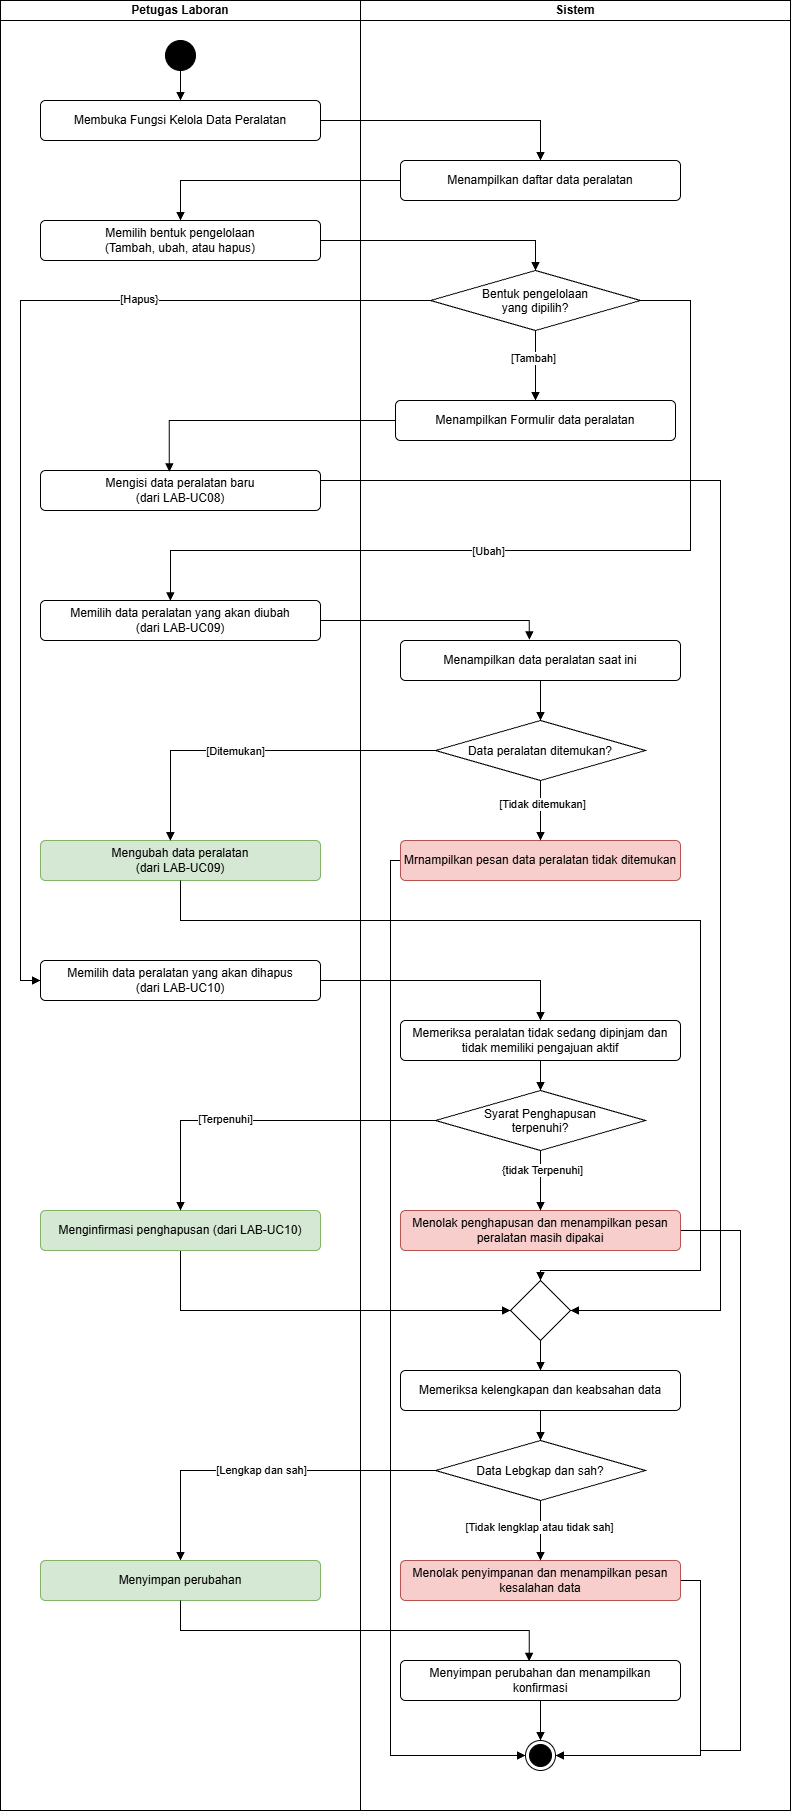

The diagram above was exported from draw.io. Its source (the exported page's mxGraphModel, read from the mxfile embedded in the PNG):
<mxGraphModel dx="1296" dy="1242" grid="1" gridSize="10" guides="1" tooltips="1" connect="1" arrows="1" fold="1" page="1" pageScale="1" pageWidth="850" pageHeight="1100" math="0" shadow="0">
  <root>
    <mxCell id="0" />
    <mxCell id="1" parent="0" />
    <mxCell id="lOhazl1rnzwtO7CbLHyD-186" parent="1" style="swimlane;startSize=20;whiteSpace=wrap;html=1;" value="Petugas Laboran" vertex="1">
      <mxGeometry height="1810" width="360" x="890" y="790" as="geometry" />
    </mxCell>
    <mxCell id="lOhazl1rnzwtO7CbLHyD-187" edge="1" parent="lOhazl1rnzwtO7CbLHyD-186" source="lOhazl1rnzwtO7CbLHyD-188" style="edgeStyle=orthogonalEdgeStyle;html=1;endArrow=block;endFill=1;rounded=0;curved=0;" target="lOhazl1rnzwtO7CbLHyD-189" value="">
      <mxGeometry relative="1" as="geometry" />
    </mxCell>
    <mxCell id="lOhazl1rnzwtO7CbLHyD-188" parent="lOhazl1rnzwtO7CbLHyD-186" style="ellipse;fillColor=strokeColor;html=1;" value="" vertex="1">
      <mxGeometry height="30" width="30" x="165" y="40" as="geometry" />
    </mxCell>
    <mxCell id="lOhazl1rnzwtO7CbLHyD-189" parent="lOhazl1rnzwtO7CbLHyD-186" style="html=1;align=center;verticalAlign=middle;rounded=1;absoluteArcSize=1;arcSize=10;dashed=0;whiteSpace=wrap;" value="Membuka Fungsi Kelola Data Peralatan" vertex="1">
      <mxGeometry height="40" width="280" x="40" y="100" as="geometry" />
    </mxCell>
    <mxCell id="lOhazl1rnzwtO7CbLHyD-190" parent="lOhazl1rnzwtO7CbLHyD-186" style="html=1;align=center;verticalAlign=middle;rounded=1;absoluteArcSize=1;arcSize=10;dashed=0;whiteSpace=wrap;" value="Memilih bentuk pengelolaan&lt;div&gt;(Tambah, ubah, atau hapus)&lt;/div&gt;" vertex="1">
      <mxGeometry height="40" width="280" x="40" y="220" as="geometry" />
    </mxCell>
    <mxCell id="lOhazl1rnzwtO7CbLHyD-191" parent="lOhazl1rnzwtO7CbLHyD-186" style="html=1;align=center;verticalAlign=middle;rounded=1;absoluteArcSize=1;arcSize=10;dashed=0;whiteSpace=wrap;" value="Mengisi data peralatan baru&lt;div&gt;(dari LAB-UC08)&lt;/div&gt;" vertex="1">
      <mxGeometry height="40" width="280" x="40" y="470" as="geometry" />
    </mxCell>
    <mxCell id="lOhazl1rnzwtO7CbLHyD-192" parent="lOhazl1rnzwtO7CbLHyD-186" style="html=1;align=center;verticalAlign=middle;rounded=1;absoluteArcSize=1;arcSize=10;dashed=0;whiteSpace=wrap;" value="Memilih data peralatan yang akan diubah&lt;div&gt;(dari LAB-UC09)&lt;/div&gt;" vertex="1">
      <mxGeometry height="40" width="280" x="40" y="600" as="geometry" />
    </mxCell>
    <mxCell id="lOhazl1rnzwtO7CbLHyD-193" parent="lOhazl1rnzwtO7CbLHyD-186" style="html=1;align=center;verticalAlign=middle;rounded=1;absoluteArcSize=1;arcSize=10;dashed=0;whiteSpace=wrap;fillColor=#d5e8d4;strokeColor=#82b366;" value="Mengubah data peralatan&lt;div&gt;(dari LAB-UC09)&lt;/div&gt;" vertex="1">
      <mxGeometry height="40" width="280" x="40" y="840" as="geometry" />
    </mxCell>
    <mxCell id="lOhazl1rnzwtO7CbLHyD-194" parent="lOhazl1rnzwtO7CbLHyD-186" style="html=1;align=center;verticalAlign=middle;rounded=1;absoluteArcSize=1;arcSize=10;dashed=0;whiteSpace=wrap;" value="Memilih data peralatan yang akan dihapus&lt;div&gt;(dari LAB-UC10)&lt;/div&gt;" vertex="1">
      <mxGeometry height="40" width="280" x="40" y="960" as="geometry" />
    </mxCell>
    <mxCell id="lOhazl1rnzwtO7CbLHyD-195" parent="1" style="swimlane;startSize=20;whiteSpace=wrap;html=1;" value="Sistem" vertex="1">
      <mxGeometry height="1810" width="430" x="1250" y="790" as="geometry" />
    </mxCell>
    <mxCell id="lOhazl1rnzwtO7CbLHyD-196" parent="lOhazl1rnzwtO7CbLHyD-195" style="html=1;align=center;verticalAlign=middle;rounded=1;absoluteArcSize=1;arcSize=10;dashed=0;whiteSpace=wrap;" value="Menampilkan daftar data peralatan" vertex="1">
      <mxGeometry height="40" width="280" x="40" y="160" as="geometry" />
    </mxCell>
    <mxCell id="lOhazl1rnzwtO7CbLHyD-197" parent="lOhazl1rnzwtO7CbLHyD-195" style="html=1;align=center;verticalAlign=middle;rounded=1;absoluteArcSize=1;arcSize=10;dashed=0;whiteSpace=wrap;" value="Menampilkan Formulir data peralatan" vertex="1">
      <mxGeometry height="40" width="280" x="35" y="400" as="geometry" />
    </mxCell>
    <mxCell id="lOhazl1rnzwtO7CbLHyD-198" parent="lOhazl1rnzwtO7CbLHyD-195" style="rhombus;" value="Bentuk pengelolaan&#10;yang dipilih?" vertex="1">
      <mxGeometry height="60" width="210" x="70" y="270" as="geometry" />
    </mxCell>
    <mxCell id="lOhazl1rnzwtO7CbLHyD-199" edge="1" parent="lOhazl1rnzwtO7CbLHyD-195" source="lOhazl1rnzwtO7CbLHyD-200" style="edgeStyle=orthogonalEdgeStyle;html=1;endArrow=block;endFill=1;" target="lOhazl1rnzwtO7CbLHyD-205" value="">
      <mxGeometry relative="1" as="geometry" />
    </mxCell>
    <mxCell id="lOhazl1rnzwtO7CbLHyD-200" parent="lOhazl1rnzwtO7CbLHyD-195" style="html=1;align=center;verticalAlign=middle;rounded=1;absoluteArcSize=1;arcSize=10;dashed=0;whiteSpace=wrap;" value="Menampilkan data peralatan saat ini" vertex="1">
      <mxGeometry height="40" width="280" x="40" y="640" as="geometry" />
    </mxCell>
    <mxCell id="lOhazl1rnzwtO7CbLHyD-201" edge="1" parent="lOhazl1rnzwtO7CbLHyD-195" source="lOhazl1rnzwtO7CbLHyD-202" style="edgeStyle=orthogonalEdgeStyle;html=1;entryX=0;entryY=0.5;entryDx=0;entryDy=0;exitX=0;exitY=0.5;exitDx=0;exitDy=0;rounded=0;endArrow=block;endFill=1;" target="lOhazl1rnzwtO7CbLHyD-223">
      <mxGeometry relative="1" as="geometry" />
    </mxCell>
    <mxCell id="lOhazl1rnzwtO7CbLHyD-202" parent="lOhazl1rnzwtO7CbLHyD-195" style="html=1;align=center;verticalAlign=middle;rounded=1;absoluteArcSize=1;arcSize=10;dashed=0;whiteSpace=wrap;fillColor=#f8cecc;strokeColor=#b85450;" value="Mrnampilkan pesan data peralatan tidak ditemukan" vertex="1">
      <mxGeometry height="40" width="280" x="40" y="840" as="geometry" />
    </mxCell>
    <mxCell id="lOhazl1rnzwtO7CbLHyD-203" edge="1" parent="lOhazl1rnzwtO7CbLHyD-195" source="lOhazl1rnzwtO7CbLHyD-205" style="edgeStyle=orthogonalEdgeStyle;html=1;endArrow=block;endFill=1;" target="lOhazl1rnzwtO7CbLHyD-202" value="">
      <mxGeometry relative="1" as="geometry" />
    </mxCell>
    <mxCell id="lOhazl1rnzwtO7CbLHyD-204" connectable="0" parent="lOhazl1rnzwtO7CbLHyD-203" style="edgeLabel;html=1;align=center;verticalAlign=middle;resizable=0;points=[];" value="[Tidak ditemukan]" vertex="1">
      <mxGeometry relative="1" x="-0.2219" y="1" as="geometry">
        <mxPoint as="offset" />
      </mxGeometry>
    </mxCell>
    <mxCell id="lOhazl1rnzwtO7CbLHyD-205" parent="lOhazl1rnzwtO7CbLHyD-195" style="rhombus;" value="Data peralatan ditemukan?" vertex="1">
      <mxGeometry height="60" width="210" x="75" y="720" as="geometry" />
    </mxCell>
    <mxCell id="lOhazl1rnzwtO7CbLHyD-206" edge="1" parent="lOhazl1rnzwtO7CbLHyD-195" source="lOhazl1rnzwtO7CbLHyD-207" style="edgeStyle=none;html=1;endArrow=block;endFill=1;" target="lOhazl1rnzwtO7CbLHyD-208" value="">
      <mxGeometry relative="1" as="geometry" />
    </mxCell>
    <mxCell id="lOhazl1rnzwtO7CbLHyD-207" parent="lOhazl1rnzwtO7CbLHyD-195" style="html=1;align=center;verticalAlign=middle;rounded=1;absoluteArcSize=1;arcSize=10;dashed=0;whiteSpace=wrap;" value="Memeriksa peralatan tidak sedang dipinjam dan&lt;div&gt;tidak memiliki pengajuan aktif&lt;/div&gt;" vertex="1">
      <mxGeometry height="40" width="280" x="40" y="1020" as="geometry" />
    </mxCell>
    <mxCell id="lOhazl1rnzwtO7CbLHyD-208" parent="lOhazl1rnzwtO7CbLHyD-195" style="rhombus;" value="Syarat Penghapusan&#10;terpenuhi?" vertex="1">
      <mxGeometry height="60" width="210" x="75" y="1090" as="geometry" />
    </mxCell>
    <mxCell id="lOhazl1rnzwtO7CbLHyD-209" edge="1" parent="lOhazl1rnzwtO7CbLHyD-195" source="lOhazl1rnzwtO7CbLHyD-210" style="edgeStyle=orthogonalEdgeStyle;html=1;exitX=1;exitY=0.5;exitDx=0;exitDy=0;endArrow=none;endFill=0;rounded=0;curved=0;">
      <mxGeometry relative="1" x="-0.1053" as="geometry">
        <mxPoint x="340" y="1750" as="targetPoint" />
      </mxGeometry>
    </mxCell>
    <mxCell id="lOhazl1rnzwtO7CbLHyD-210" parent="lOhazl1rnzwtO7CbLHyD-195" style="html=1;align=center;verticalAlign=middle;rounded=1;absoluteArcSize=1;arcSize=10;dashed=0;whiteSpace=wrap;fillColor=#f8cecc;strokeColor=#b85450;" value="&lt;span style=&quot;color: rgb(0, 0, 0);&quot;&gt;Menolak penyimpanan dan menampilkan pesan kesalahan data&lt;/span&gt;" vertex="1">
      <mxGeometry height="40" width="280" x="40" y="1560" as="geometry" />
    </mxCell>
    <mxCell id="lOhazl1rnzwtO7CbLHyD-211" edge="1" parent="lOhazl1rnzwtO7CbLHyD-195" source="lOhazl1rnzwtO7CbLHyD-215" style="edgeStyle=none;html=1;endArrow=block;endFill=1;" target="lOhazl1rnzwtO7CbLHyD-210" value="">
      <mxGeometry relative="1" as="geometry" />
    </mxCell>
    <mxCell id="lOhazl1rnzwtO7CbLHyD-212" connectable="0" parent="lOhazl1rnzwtO7CbLHyD-211" style="edgeLabel;html=1;align=center;verticalAlign=middle;resizable=0;points=[];" value="[Tidak lengklap atau tidak sah]" vertex="1">
      <mxGeometry relative="1" x="-0.1462" y="-2" as="geometry">
        <mxPoint as="offset" />
      </mxGeometry>
    </mxCell>
    <mxCell id="lOhazl1rnzwtO7CbLHyD-213" edge="1" parent="lOhazl1rnzwtO7CbLHyD-195" source="lOhazl1rnzwtO7CbLHyD-215" style="edgeStyle=orthogonalEdgeStyle;html=1;entryX=0.5;entryY=0;entryDx=0;entryDy=0;endArrow=block;endFill=1;rounded=0;" target="lOhazl1rnzwtO7CbLHyD-218">
      <mxGeometry relative="1" as="geometry" />
    </mxCell>
    <mxCell id="lOhazl1rnzwtO7CbLHyD-214" connectable="0" parent="lOhazl1rnzwtO7CbLHyD-213" style="edgeLabel;html=1;align=center;verticalAlign=middle;resizable=0;points=[];" value="[Lengkap dan sah]" vertex="1">
      <mxGeometry relative="1" x="0.0156" y="-1" as="geometry">
        <mxPoint as="offset" />
      </mxGeometry>
    </mxCell>
    <mxCell id="lOhazl1rnzwtO7CbLHyD-215" parent="lOhazl1rnzwtO7CbLHyD-195" style="rhombus;" value="Data Lebgkap dan sah?" vertex="1">
      <mxGeometry height="60" width="210" x="75" y="1440" as="geometry" />
    </mxCell>
    <mxCell id="lOhazl1rnzwtO7CbLHyD-216" edge="1" parent="lOhazl1rnzwtO7CbLHyD-195" source="lOhazl1rnzwtO7CbLHyD-217" style="edgeStyle=none;html=1;endArrow=block;endFill=1;" target="lOhazl1rnzwtO7CbLHyD-215" value="">
      <mxGeometry relative="1" as="geometry" />
    </mxCell>
    <mxCell id="lOhazl1rnzwtO7CbLHyD-217" parent="lOhazl1rnzwtO7CbLHyD-195" style="html=1;align=center;verticalAlign=middle;rounded=1;absoluteArcSize=1;arcSize=10;dashed=0;whiteSpace=wrap;" value="Memeriksa kelengkapan dan keabsahan data" vertex="1">
      <mxGeometry height="40" width="280" x="40" y="1370" as="geometry" />
    </mxCell>
    <mxCell id="lOhazl1rnzwtO7CbLHyD-218" parent="lOhazl1rnzwtO7CbLHyD-195" style="html=1;align=center;verticalAlign=middle;rounded=1;absoluteArcSize=1;arcSize=10;dashed=0;whiteSpace=wrap;fillColor=#d5e8d4;strokeColor=#82b366;" value="Menyimpan perubahan" vertex="1">
      <mxGeometry height="40" width="280" x="-320" y="1560" as="geometry" />
    </mxCell>
    <mxCell id="lOhazl1rnzwtO7CbLHyD-219" edge="1" parent="lOhazl1rnzwtO7CbLHyD-195" source="lOhazl1rnzwtO7CbLHyD-220" style="edgeStyle=none;html=1;endArrow=block;endFill=1;" target="lOhazl1rnzwtO7CbLHyD-217" value="">
      <mxGeometry relative="1" as="geometry" />
    </mxCell>
    <mxCell id="lOhazl1rnzwtO7CbLHyD-220" parent="lOhazl1rnzwtO7CbLHyD-195" style="rhombus;" value="" vertex="1">
      <mxGeometry height="60" width="60" x="150" y="1280" as="geometry" />
    </mxCell>
    <mxCell id="lOhazl1rnzwtO7CbLHyD-221" edge="1" parent="lOhazl1rnzwtO7CbLHyD-195" source="lOhazl1rnzwtO7CbLHyD-222" style="edgeStyle=none;html=1;endArrow=block;endFill=1;" target="lOhazl1rnzwtO7CbLHyD-223" value="">
      <mxGeometry relative="1" as="geometry" />
    </mxCell>
    <mxCell id="lOhazl1rnzwtO7CbLHyD-222" parent="lOhazl1rnzwtO7CbLHyD-195" style="html=1;align=center;verticalAlign=middle;rounded=1;absoluteArcSize=1;arcSize=10;dashed=0;whiteSpace=wrap;" value="Menyimpan perubahan dan menampilkan konfirmasi" vertex="1">
      <mxGeometry height="40" width="280" x="40" y="1660" as="geometry" />
    </mxCell>
    <mxCell id="lOhazl1rnzwtO7CbLHyD-223" parent="lOhazl1rnzwtO7CbLHyD-195" style="ellipse;html=1;shape=endState;fillColor=strokeColor;" value="" vertex="1">
      <mxGeometry height="30" width="30" x="165" y="1740" as="geometry" />
    </mxCell>
    <mxCell id="lOhazl1rnzwtO7CbLHyD-224" edge="1" parent="lOhazl1rnzwtO7CbLHyD-195" source="lOhazl1rnzwtO7CbLHyD-198" style="edgeStyle=orthogonalEdgeStyle;html=1;endArrow=block;endFill=1;rounded=0;curved=0;entryX=0.5;entryY=0;entryDx=0;entryDy=0;" target="lOhazl1rnzwtO7CbLHyD-197">
      <mxGeometry relative="1" x="-0.0262" as="geometry">
        <mxPoint x="190" y="380" as="targetPoint" />
      </mxGeometry>
    </mxCell>
    <mxCell id="lOhazl1rnzwtO7CbLHyD-225" connectable="0" parent="lOhazl1rnzwtO7CbLHyD-224" style="edgeLabel;html=1;align=center;verticalAlign=middle;resizable=0;points=[];" value="[Tambah]" vertex="1">
      <mxGeometry relative="1" x="-0.2378" y="-3" as="geometry">
        <mxPoint as="offset" />
      </mxGeometry>
    </mxCell>
    <mxCell id="lOhazl1rnzwtO7CbLHyD-226" edge="1" parent="lOhazl1rnzwtO7CbLHyD-195" source="lOhazl1rnzwtO7CbLHyD-218" style="edgeStyle=orthogonalEdgeStyle;html=1;entryX=0.46;entryY=0.019;entryDx=0;entryDy=0;entryPerimeter=0;endArrow=block;endFill=1;exitX=0.5;exitY=1;exitDx=0;exitDy=0;rounded=0;" target="lOhazl1rnzwtO7CbLHyD-222">
      <mxGeometry relative="1" as="geometry" />
    </mxCell>
    <mxCell id="lOhazl1rnzwtO7CbLHyD-227" edge="1" parent="1" source="lOhazl1rnzwtO7CbLHyD-228" style="edgeStyle=orthogonalEdgeStyle;html=1;entryX=1;entryY=0.5;entryDx=0;entryDy=0;endArrow=block;endFill=1;rounded=0;exitX=1;exitY=0.5;exitDx=0;exitDy=0;" target="lOhazl1rnzwtO7CbLHyD-223">
      <mxGeometry relative="1" x="0.026" as="geometry">
        <Array as="points">
          <mxPoint x="1630" y="2020" />
          <mxPoint x="1630" y="2540" />
          <mxPoint x="1590" y="2540" />
          <mxPoint x="1590" y="2545" />
        </Array>
      </mxGeometry>
    </mxCell>
    <mxCell id="lOhazl1rnzwtO7CbLHyD-228" parent="1" style="html=1;align=center;verticalAlign=middle;rounded=1;absoluteArcSize=1;arcSize=10;dashed=0;whiteSpace=wrap;fillColor=#f8cecc;strokeColor=#b85450;" value="Menolak penghapusan dan menampilkan pesan peralatan masih dipakai" vertex="1">
      <mxGeometry height="40" width="280" x="1290" y="2000" as="geometry" />
    </mxCell>
    <mxCell id="lOhazl1rnzwtO7CbLHyD-229" edge="1" parent="1" source="lOhazl1rnzwtO7CbLHyD-230" style="edgeStyle=orthogonalEdgeStyle;html=1;entryX=0;entryY=0.5;entryDx=0;entryDy=0;endArrow=block;endFill=1;rounded=0;exitX=0.5;exitY=1;exitDx=0;exitDy=0;" target="lOhazl1rnzwtO7CbLHyD-220">
      <mxGeometry relative="1" as="geometry" />
    </mxCell>
    <mxCell id="lOhazl1rnzwtO7CbLHyD-230" parent="1" style="html=1;align=center;verticalAlign=middle;rounded=1;absoluteArcSize=1;arcSize=10;dashed=0;whiteSpace=wrap;fillColor=#d5e8d4;strokeColor=#82b366;" value="Menginfirmasi penghapusan (dari LAB-UC10)" vertex="1">
      <mxGeometry height="40" width="280" x="930" y="2000" as="geometry" />
    </mxCell>
    <mxCell id="lOhazl1rnzwtO7CbLHyD-231" edge="1" parent="1" source="lOhazl1rnzwtO7CbLHyD-189" style="edgeStyle=orthogonalEdgeStyle;html=1;entryX=0.5;entryY=0;entryDx=0;entryDy=0;endArrow=block;endFill=1;rounded=0;curved=0;" target="lOhazl1rnzwtO7CbLHyD-196">
      <mxGeometry relative="1" as="geometry" />
    </mxCell>
    <mxCell id="lOhazl1rnzwtO7CbLHyD-232" edge="1" parent="1" source="lOhazl1rnzwtO7CbLHyD-196" style="edgeStyle=orthogonalEdgeStyle;html=1;entryX=0.5;entryY=0;entryDx=0;entryDy=0;endArrow=block;endFill=1;rounded=0;curved=0;" target="lOhazl1rnzwtO7CbLHyD-190">
      <mxGeometry relative="1" as="geometry" />
    </mxCell>
    <mxCell id="lOhazl1rnzwtO7CbLHyD-233" edge="1" parent="1" source="lOhazl1rnzwtO7CbLHyD-190" style="edgeStyle=orthogonalEdgeStyle;html=1;entryX=0.5;entryY=0;entryDx=0;entryDy=0;endArrow=block;endFill=1;rounded=0;curved=0;" target="lOhazl1rnzwtO7CbLHyD-198">
      <mxGeometry relative="1" x="0.0041" as="geometry" />
    </mxCell>
    <mxCell id="lOhazl1rnzwtO7CbLHyD-234" edge="1" parent="1" source="lOhazl1rnzwtO7CbLHyD-197" style="edgeStyle=orthogonalEdgeStyle;html=1;entryX=0.46;entryY=0.034;entryDx=0;entryDy=0;entryPerimeter=0;endArrow=block;endFill=1;rounded=0;curved=0;" target="lOhazl1rnzwtO7CbLHyD-191">
      <mxGeometry relative="1" x="-0.103" as="geometry" />
    </mxCell>
    <mxCell id="lOhazl1rnzwtO7CbLHyD-235" edge="1" parent="1" source="lOhazl1rnzwtO7CbLHyD-198" style="edgeStyle=orthogonalEdgeStyle;html=1;entryX=0.464;entryY=0.009;entryDx=0;entryDy=0;entryPerimeter=0;exitX=1;exitY=0.5;exitDx=0;exitDy=0;rounded=0;endArrow=block;endFill=1;" target="lOhazl1rnzwtO7CbLHyD-192">
      <mxGeometry relative="1" x="0.0914" as="geometry">
        <Array as="points">
          <mxPoint x="1580" y="1090" />
          <mxPoint x="1580" y="1340" />
          <mxPoint x="1059.9" y="1340" />
        </Array>
      </mxGeometry>
    </mxCell>
    <mxCell id="lOhazl1rnzwtO7CbLHyD-236" connectable="0" parent="lOhazl1rnzwtO7CbLHyD-235" style="edgeLabel;html=1;align=center;verticalAlign=middle;resizable=0;points=[];" value="[Ubah]" vertex="1">
      <mxGeometry relative="1" x="0.1553" as="geometry">
        <mxPoint as="offset" />
      </mxGeometry>
    </mxCell>
    <mxCell id="lOhazl1rnzwtO7CbLHyD-237" edge="1" parent="1" source="lOhazl1rnzwtO7CbLHyD-192" style="edgeStyle=orthogonalEdgeStyle;html=1;entryX=0.46;entryY=-0.016;entryDx=0;entryDy=0;entryPerimeter=0;rounded=0;endArrow=block;endFill=1;" target="lOhazl1rnzwtO7CbLHyD-200">
      <mxGeometry relative="1" x="-0.0007" as="geometry" />
    </mxCell>
    <mxCell id="lOhazl1rnzwtO7CbLHyD-238" edge="1" parent="1" source="lOhazl1rnzwtO7CbLHyD-205" style="edgeStyle=orthogonalEdgeStyle;html=1;entryX=0.464;entryY=0;entryDx=0;entryDy=0;entryPerimeter=0;rounded=0;endArrow=block;endFill=1;" target="lOhazl1rnzwtO7CbLHyD-193">
      <mxGeometry relative="1" x="0.0025" as="geometry" />
    </mxCell>
    <mxCell id="lOhazl1rnzwtO7CbLHyD-239" connectable="0" parent="lOhazl1rnzwtO7CbLHyD-238" style="edgeLabel;html=1;align=center;verticalAlign=middle;resizable=0;points=[];" value="[Ditemukan]" vertex="1">
      <mxGeometry relative="1" x="0.133" as="geometry">
        <mxPoint as="offset" />
      </mxGeometry>
    </mxCell>
    <mxCell id="lOhazl1rnzwtO7CbLHyD-240" edge="1" parent="1" source="lOhazl1rnzwtO7CbLHyD-198" style="edgeStyle=orthogonalEdgeStyle;html=1;entryX=0;entryY=0.5;entryDx=0;entryDy=0;rounded=0;endArrow=block;endFill=1;" target="lOhazl1rnzwtO7CbLHyD-194">
      <mxGeometry relative="1" as="geometry">
        <Array as="points">
          <mxPoint x="910" y="1090" />
          <mxPoint x="910" y="1770" />
        </Array>
      </mxGeometry>
    </mxCell>
    <mxCell id="lOhazl1rnzwtO7CbLHyD-241" connectable="0" parent="lOhazl1rnzwtO7CbLHyD-240" style="edgeLabel;html=1;align=center;verticalAlign=middle;resizable=0;points=[];" value="[Hapus}" vertex="1">
      <mxGeometry relative="1" x="-0.4746" y="-2" as="geometry">
        <mxPoint as="offset" />
      </mxGeometry>
    </mxCell>
    <mxCell id="lOhazl1rnzwtO7CbLHyD-242" edge="1" parent="1" source="lOhazl1rnzwtO7CbLHyD-191" style="edgeStyle=orthogonalEdgeStyle;html=1;entryX=1;entryY=0.5;entryDx=0;entryDy=0;exitX=1;exitY=0.25;exitDx=0;exitDy=0;endArrow=block;endFill=1;rounded=0;" target="lOhazl1rnzwtO7CbLHyD-220">
      <mxGeometry relative="1" x="0.0145" as="geometry">
        <Array as="points">
          <mxPoint x="1610" y="1270" />
          <mxPoint x="1610" y="2100" />
        </Array>
      </mxGeometry>
    </mxCell>
    <mxCell id="lOhazl1rnzwtO7CbLHyD-243" edge="1" parent="1" source="lOhazl1rnzwtO7CbLHyD-193" style="edgeStyle=orthogonalEdgeStyle;html=1;entryX=0.5;entryY=0;entryDx=0;entryDy=0;exitX=0.5;exitY=1;exitDx=0;exitDy=0;rounded=0;endArrow=block;endFill=1;" target="lOhazl1rnzwtO7CbLHyD-220">
      <mxGeometry relative="1" x="-0.2963" as="geometry">
        <Array as="points">
          <mxPoint x="1070" y="1710" />
          <mxPoint x="1590" y="1710" />
          <mxPoint x="1590" y="2060" />
          <mxPoint x="1430" y="2060" />
        </Array>
      </mxGeometry>
    </mxCell>
    <mxCell id="lOhazl1rnzwtO7CbLHyD-244" edge="1" parent="1" source="lOhazl1rnzwtO7CbLHyD-194" style="edgeStyle=orthogonalEdgeStyle;html=1;entryX=0.5;entryY=0;entryDx=0;entryDy=0;endArrow=block;endFill=1;rounded=0;curved=0;" target="lOhazl1rnzwtO7CbLHyD-207">
      <mxGeometry relative="1" as="geometry" />
    </mxCell>
    <mxCell id="lOhazl1rnzwtO7CbLHyD-245" edge="1" parent="1" source="lOhazl1rnzwtO7CbLHyD-208" style="edgeStyle=none;html=1;endArrow=block;endFill=1;" target="lOhazl1rnzwtO7CbLHyD-228" value="">
      <mxGeometry relative="1" as="geometry" />
    </mxCell>
    <mxCell id="lOhazl1rnzwtO7CbLHyD-246" connectable="0" parent="lOhazl1rnzwtO7CbLHyD-245" style="edgeLabel;html=1;align=center;verticalAlign=middle;resizable=0;points=[];" value="{tidak Terpenuhi]" vertex="1">
      <mxGeometry relative="1" x="-0.3579" y="1" as="geometry">
        <mxPoint as="offset" />
      </mxGeometry>
    </mxCell>
    <mxCell id="lOhazl1rnzwtO7CbLHyD-247" edge="1" parent="1" source="lOhazl1rnzwtO7CbLHyD-208" style="edgeStyle=orthogonalEdgeStyle;html=1;entryX=0.5;entryY=0;entryDx=0;entryDy=0;endArrow=block;endFill=1;rounded=0;curved=0;" target="lOhazl1rnzwtO7CbLHyD-230">
      <mxGeometry relative="1" as="geometry" />
    </mxCell>
    <mxCell id="lOhazl1rnzwtO7CbLHyD-248" connectable="0" parent="lOhazl1rnzwtO7CbLHyD-247" style="edgeLabel;html=1;align=center;verticalAlign=middle;resizable=0;points=[];" value="[Terpenuhi]" vertex="1">
      <mxGeometry relative="1" x="0.2221" y="-2" as="geometry">
        <mxPoint as="offset" />
      </mxGeometry>
    </mxCell>
  </root>
</mxGraphModel>